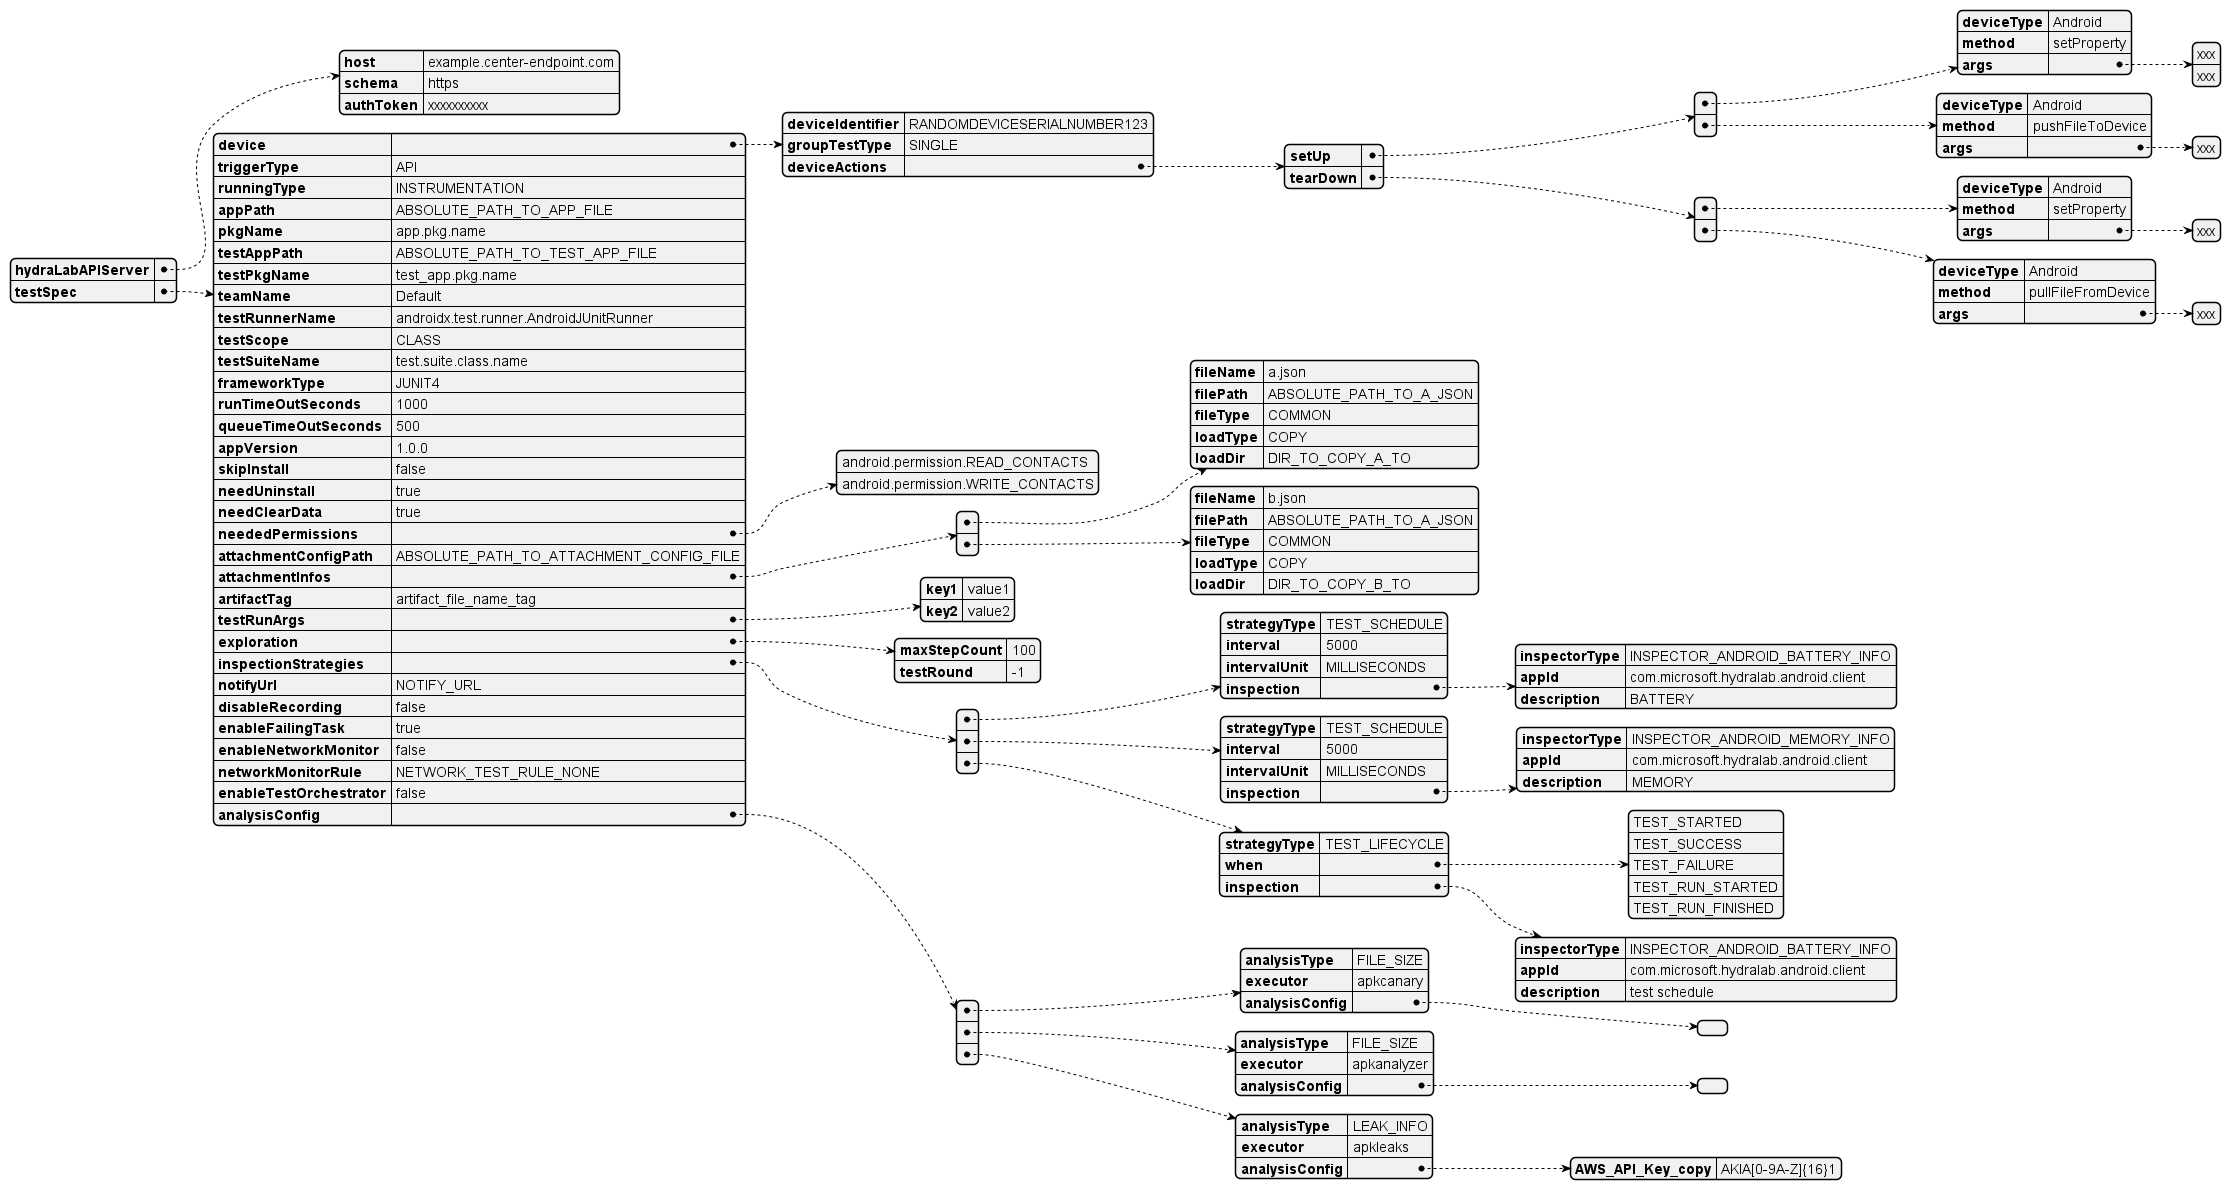

The diagram above was rendered by PlantUML. Its source (embedded in the PNG):
@startyaml
hydraLabAPIServer:
    host: example.center-endpoint.com
    schema: https
    authToken: xxxxxxxxxx
testSpec:
    device:
        deviceIdentifier: RANDOMDEVICESERIALNUMBER123
        groupTestType: SINGLE
        deviceActions:
            setUp:
            - deviceType: Android
              method: setProperty
              args:
                - xxx
                - xxx
            - deviceType: Android
              method: pushFileToDevice
              args:
                - xxx
            tearDown:
            - deviceType: Android
              method: setProperty
              args:
              - xxx
            - deviceType: Android
              method: pullFileFromDevice
              args:
              - xxx
    triggerType: API
    runningType: INSTRUMENTATION
    appPath: ABSOLUTE_PATH_TO_APP_FILE
    pkgName: app.pkg.name
    testAppPath: ABSOLUTE_PATH_TO_TEST_APP_FILE
    testPkgName: test_app.pkg.name
    teamName: Default
    testRunnerName: androidx.test.runner.AndroidJUnitRunner
    testScope: CLASS
    testSuiteName: test.suite.class.name
    frameworkType: JUNIT4
    runTimeOutSeconds: 1000
    queueTimeOutSeconds: 500
    appVersion: 1.0.0
    skipInstall: false
    needUninstall: true
    needClearData: true
    neededPermissions:
        - android.permission.READ_CONTACTS
        - android.permission.WRITE_CONTACTS
    attachmentConfigPath: ABSOLUTE_PATH_TO_ATTACHMENT_CONFIG_FILE
    attachmentInfos:
    - fileName: a.json
      filePath: ABSOLUTE_PATH_TO_A_JSON
      fileType: COMMON
      loadType: COPY
      loadDir: DIR_TO_COPY_A_TO
    - fileName: b.json
      filePath: ABSOLUTE_PATH_TO_A_JSON
      fileType: COMMON
      loadType: COPY
      loadDir: DIR_TO_COPY_B_TO
    artifactTag: artifact_file_name_tag
    testRunArgs:
        key1: value1
        key2: value2
    exploration:
        maxStepCount: 100
        testRound: -1
    inspectionStrategies:
    - strategyType: TEST_SCHEDULE
      interval: 5000
      intervalUnit: MILLISECONDS
      inspection:
        inspectorType: INSPECTOR_ANDROID_BATTERY_INFO
        appId: com.microsoft.hydralab.android.client
        description: BATTERY
    - strategyType: TEST_SCHEDULE
      interval: 5000
      intervalUnit: MILLISECONDS
      inspection:
        inspectorType: INSPECTOR_ANDROID_MEMORY_INFO
        appId: com.microsoft.hydralab.android.client
        description: MEMORY
    - strategyType: TEST_LIFECYCLE
      when:
        - TEST_STARTED
        - TEST_SUCCESS
        - TEST_FAILURE
        - TEST_RUN_STARTED
        - TEST_RUN_FINISHED
      inspection:
        inspectorType: INSPECTOR_ANDROID_BATTERY_INFO
        appId: com.microsoft.hydralab.android.client
        description: test schedule
    notifyUrl: NOTIFY_URL
    disableRecording: false
    enableFailingTask: true
    enableNetworkMonitor: false
    networkMonitorRule: NETWORK_TEST_RULE_NONE
    enableTestOrchestrator: false
    analysisConfig:
    - analysisType: FILE_SIZE
      executor: apkcanary
      analysisConfig:
    - analysisType: FILE_SIZE
      executor: apkanalyzer
      analysisConfig:
    - analysisType: LEAK_INFO
      executor: apkleaks
      analysisConfig:
        AWS_API_Key_copy: AKIA[0-9A-Z]{16}1

@endyaml